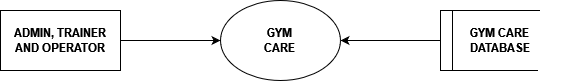

The diagram above was exported from draw.io. Its source (the exported page's mxGraphModel, read from the mxfile embedded in the PNG):
<mxGraphModel dx="1038" dy="564" grid="1" gridSize="10" guides="1" tooltips="1" connect="1" arrows="1" fold="1" page="1" pageScale="1" pageWidth="850" pageHeight="1100" math="0" shadow="0">
  <root>
    <mxCell id="0" />
    <mxCell id="1" parent="0" />
    <mxCell id="D9Xz-kJssuljHaksoovH-1" value="&lt;div&gt;&lt;b&gt;ADMIN, TRAINER&lt;/b&gt;&lt;/div&gt;&lt;div&gt;&lt;b&gt;AND OPERATOR&lt;/b&gt;&lt;br&gt;&lt;/div&gt;" style="rounded=0;whiteSpace=wrap;html=1;" vertex="1" parent="1">
      <mxGeometry x="160" y="220" width="120" height="60" as="geometry" />
    </mxCell>
    <mxCell id="D9Xz-kJssuljHaksoovH-2" value="&lt;div&gt;&lt;b&gt;GYM&lt;/b&gt;&lt;/div&gt;&lt;div&gt;&lt;b&gt;CARE&lt;/b&gt;&lt;br&gt;&lt;/div&gt;" style="ellipse;whiteSpace=wrap;html=1;" vertex="1" parent="1">
      <mxGeometry x="380" y="210" width="120" height="80" as="geometry" />
    </mxCell>
    <mxCell id="D9Xz-kJssuljHaksoovH-3" value="&lt;div&gt;&lt;b&gt;GYM CARE&lt;/b&gt;&lt;/div&gt;&lt;div&gt;&lt;b&gt;DATABASE&lt;/b&gt;&lt;br&gt;&lt;/div&gt;" style="shape=process;whiteSpace=wrap;html=1;backgroundOutline=1;" vertex="1" parent="1">
      <mxGeometry x="600" y="220" width="120" height="60" as="geometry" />
    </mxCell>
    <mxCell id="D9Xz-kJssuljHaksoovH-4" value="" style="endArrow=classic;html=1;rounded=0;entryX=0;entryY=0.5;entryDx=0;entryDy=0;exitX=1;exitY=0.5;exitDx=0;exitDy=0;" edge="1" parent="1" source="D9Xz-kJssuljHaksoovH-1" target="D9Xz-kJssuljHaksoovH-2">
      <mxGeometry width="50" height="50" relative="1" as="geometry">
        <mxPoint x="400" y="320" as="sourcePoint" />
        <mxPoint x="450" y="270" as="targetPoint" />
      </mxGeometry>
    </mxCell>
    <mxCell id="D9Xz-kJssuljHaksoovH-5" value="" style="endArrow=classic;html=1;rounded=0;entryX=1;entryY=0.5;entryDx=0;entryDy=0;exitX=0;exitY=0.5;exitDx=0;exitDy=0;" edge="1" parent="1" source="D9Xz-kJssuljHaksoovH-3" target="D9Xz-kJssuljHaksoovH-2">
      <mxGeometry width="50" height="50" relative="1" as="geometry">
        <mxPoint x="400" y="320" as="sourcePoint" />
        <mxPoint x="450" y="270" as="targetPoint" />
      </mxGeometry>
    </mxCell>
  </root>
</mxGraphModel>